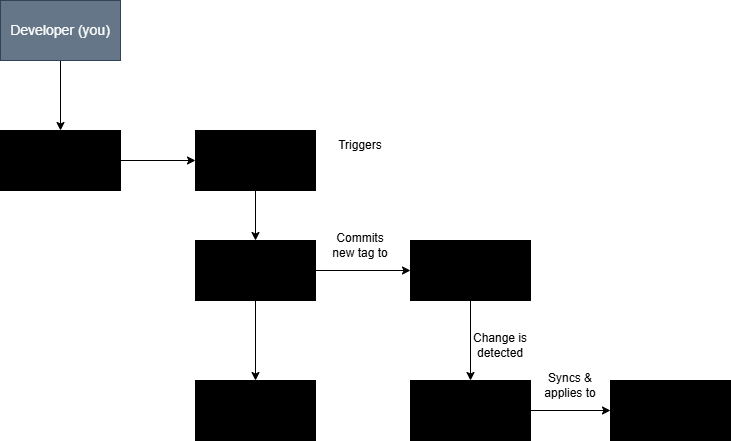

The diagram above was exported from draw.io. Its source (the exported page's mxGraphModel, read from the mxfile embedded in the PNG):
<mxGraphModel dx="1042" dy="1723" grid="1" gridSize="10" guides="1" tooltips="1" connect="1" arrows="1" fold="1" page="1" pageScale="1" pageWidth="850" pageHeight="1100" math="0" shadow="0">
  <root>
    <mxCell id="0" />
    <mxCell id="1" parent="0" />
    <mxCell id="qZ1fsC6BefISa3xAMvDJ-3" value="" style="edgeStyle=orthogonalEdgeStyle;rounded=0;orthogonalLoop=1;jettySize=auto;html=1;strokeColor=light-dark(#000000,#CCFFCC);" edge="1" parent="1" source="qZ1fsC6BefISa3xAMvDJ-1" target="qZ1fsC6BefISa3xAMvDJ-2">
      <mxGeometry relative="1" as="geometry" />
    </mxCell>
    <mxCell id="qZ1fsC6BefISa3xAMvDJ-1" value="&lt;font style=&quot;font-size: 14px;&quot;&gt;Developer (you)&lt;/font&gt;" style="rounded=0;whiteSpace=wrap;html=1;fillColor=#647687;fontColor=#ffffff;strokeColor=#314354;" vertex="1" parent="1">
      <mxGeometry x="170" y="-30" width="120" height="60" as="geometry" />
    </mxCell>
    <mxCell id="qZ1fsC6BefISa3xAMvDJ-5" value="" style="edgeStyle=orthogonalEdgeStyle;rounded=0;orthogonalLoop=1;jettySize=auto;html=1;strokeColor=light-dark(#000000,#CCFFCC);" edge="1" parent="1" source="qZ1fsC6BefISa3xAMvDJ-2" target="qZ1fsC6BefISa3xAMvDJ-4">
      <mxGeometry relative="1" as="geometry" />
    </mxCell>
    <mxCell id="qZ1fsC6BefISa3xAMvDJ-2" value="&lt;font style=&quot;font-size: 14px; color: light-dark(rgb(0, 0, 0), rgb(0, 0, 0));&quot;&gt;git push&lt;/font&gt;" style="rounded=0;whiteSpace=wrap;html=1;direction=west;fillColor=light-dark(#000000,#7D8C9B);" vertex="1" parent="1">
      <mxGeometry x="170" y="100" width="120" height="60" as="geometry" />
    </mxCell>
    <mxCell id="qZ1fsC6BefISa3xAMvDJ-8" value="" style="edgeStyle=orthogonalEdgeStyle;rounded=0;orthogonalLoop=1;jettySize=auto;html=1;strokeColor=light-dark(#000000,#CCFFCC);" edge="1" parent="1" source="qZ1fsC6BefISa3xAMvDJ-4" target="qZ1fsC6BefISa3xAMvDJ-7">
      <mxGeometry relative="1" as="geometry" />
    </mxCell>
    <mxCell id="qZ1fsC6BefISa3xAMvDJ-4" value="&lt;font style=&quot;font-size: 14px; color: light-dark(rgb(0, 0, 0), rgb(0, 0, 0));&quot;&gt;backend-app-repo&lt;/font&gt;" style="rounded=0;whiteSpace=wrap;html=1;direction=west;fillColor=light-dark(#000000,#7D8C9B);" vertex="1" parent="1">
      <mxGeometry x="365" y="100" width="120" height="60" as="geometry" />
    </mxCell>
    <mxCell id="qZ1fsC6BefISa3xAMvDJ-11" value="" style="edgeStyle=orthogonalEdgeStyle;rounded=0;orthogonalLoop=1;jettySize=auto;html=1;strokeColor=light-dark(#000000,#CCFFCC);" edge="1" parent="1" source="qZ1fsC6BefISa3xAMvDJ-7" target="qZ1fsC6BefISa3xAMvDJ-10">
      <mxGeometry relative="1" as="geometry" />
    </mxCell>
    <mxCell id="qZ1fsC6BefISa3xAMvDJ-15" value="" style="edgeStyle=orthogonalEdgeStyle;rounded=0;orthogonalLoop=1;jettySize=auto;html=1;strokeColor=light-dark(#000000,#CCFFCC);" edge="1" parent="1" source="qZ1fsC6BefISa3xAMvDJ-7" target="qZ1fsC6BefISa3xAMvDJ-14">
      <mxGeometry relative="1" as="geometry" />
    </mxCell>
    <mxCell id="qZ1fsC6BefISa3xAMvDJ-7" value="&lt;font style=&quot;font-size: 14px; color: light-dark(rgb(0, 0, 0), rgb(0, 0, 0));&quot;&gt;GitHub Actions&lt;/font&gt;" style="rounded=0;whiteSpace=wrap;html=1;direction=west;fillColor=light-dark(#000000,#7D8C9B);" vertex="1" parent="1">
      <mxGeometry x="365" y="210" width="120" height="60" as="geometry" />
    </mxCell>
    <mxCell id="qZ1fsC6BefISa3xAMvDJ-9" value="Triggers" style="text;html=1;whiteSpace=wrap;strokeColor=none;fillColor=none;align=center;verticalAlign=middle;rounded=0;" vertex="1" parent="1">
      <mxGeometry x="500" y="100" width="60" height="30" as="geometry" />
    </mxCell>
    <mxCell id="qZ1fsC6BefISa3xAMvDJ-10" value="&lt;font style=&quot;color: light-dark(rgb(0, 0, 0), rgb(0, 0, 0));&quot;&gt;Builds image &amp;amp; pushes to &lt;b style=&quot;&quot;&gt;GHCR&lt;/b&gt;&lt;/font&gt;" style="rounded=0;whiteSpace=wrap;html=1;direction=west;fillColor=light-dark(#000000,#7D8C9B);" vertex="1" parent="1">
      <mxGeometry x="365" y="350" width="120" height="60" as="geometry" />
    </mxCell>
    <mxCell id="qZ1fsC6BefISa3xAMvDJ-18" value="" style="edgeStyle=orthogonalEdgeStyle;rounded=0;orthogonalLoop=1;jettySize=auto;html=1;strokeColor=light-dark(#000000,#CCFFCC);" edge="1" parent="1" source="qZ1fsC6BefISa3xAMvDJ-14" target="qZ1fsC6BefISa3xAMvDJ-17">
      <mxGeometry relative="1" as="geometry" />
    </mxCell>
    <mxCell id="qZ1fsC6BefISa3xAMvDJ-14" value="&lt;font style=&quot;font-size: 14px; color: light-dark(rgb(0, 0, 0), rgb(0, 0, 0));&quot;&gt;gitops-repo&lt;/font&gt;" style="rounded=0;whiteSpace=wrap;html=1;direction=west;fillColor=light-dark(#000000,#7D8C9B);" vertex="1" parent="1">
      <mxGeometry x="580" y="210" width="120" height="60" as="geometry" />
    </mxCell>
    <mxCell id="qZ1fsC6BefISa3xAMvDJ-16" value="Commits new tag to" style="text;html=1;whiteSpace=wrap;strokeColor=none;fillColor=none;align=center;verticalAlign=middle;rounded=0;" vertex="1" parent="1">
      <mxGeometry x="500" y="200" width="60" height="30" as="geometry" />
    </mxCell>
    <mxCell id="qZ1fsC6BefISa3xAMvDJ-21" value="" style="edgeStyle=orthogonalEdgeStyle;rounded=0;orthogonalLoop=1;jettySize=auto;html=1;strokeColor=light-dark(#000000,#CCFFCC);" edge="1" parent="1" source="qZ1fsC6BefISa3xAMvDJ-17" target="qZ1fsC6BefISa3xAMvDJ-20">
      <mxGeometry relative="1" as="geometry" />
    </mxCell>
    <mxCell id="qZ1fsC6BefISa3xAMvDJ-17" value="&lt;font style=&quot;font-size: 14px; color: light-dark(rgb(0, 0, 0), rgb(0, 0, 0));&quot;&gt;ArgoCD&lt;/font&gt;" style="rounded=0;whiteSpace=wrap;html=1;direction=west;fillColor=light-dark(#000000,#7D8C9B);" vertex="1" parent="1">
      <mxGeometry x="580" y="350" width="120" height="60" as="geometry" />
    </mxCell>
    <mxCell id="qZ1fsC6BefISa3xAMvDJ-19" value="Change is detected" style="text;html=1;whiteSpace=wrap;strokeColor=none;fillColor=none;align=center;verticalAlign=middle;rounded=0;" vertex="1" parent="1">
      <mxGeometry x="640" y="300" width="60" height="30" as="geometry" />
    </mxCell>
    <mxCell id="qZ1fsC6BefISa3xAMvDJ-20" value="&lt;font style=&quot;font-size: 14px; color: light-dark(rgb(0, 0, 0), rgb(0, 0, 0));&quot;&gt;Minikube (Kubernetes)&lt;/font&gt;" style="rounded=0;whiteSpace=wrap;html=1;direction=west;fillColor=light-dark(#000000,#7D8C9B);" vertex="1" parent="1">
      <mxGeometry x="780" y="350" width="120" height="60" as="geometry" />
    </mxCell>
    <mxCell id="qZ1fsC6BefISa3xAMvDJ-22" value="Syncs &amp;amp; applies to" style="text;html=1;whiteSpace=wrap;strokeColor=none;fillColor=none;align=center;verticalAlign=middle;rounded=0;" vertex="1" parent="1">
      <mxGeometry x="710" y="340" width="60" height="30" as="geometry" />
    </mxCell>
  </root>
</mxGraphModel>